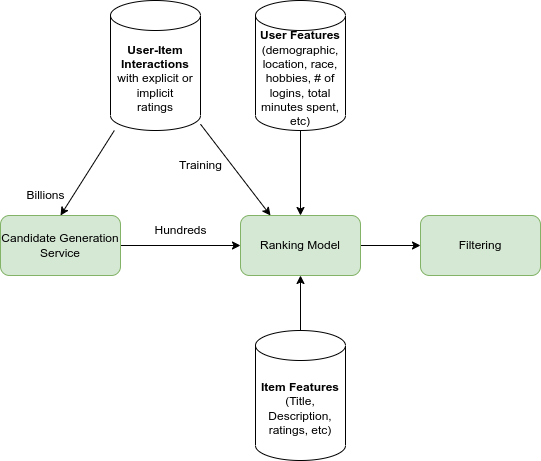

The diagram above was exported from draw.io. Its source (the exported page's mxGraphModel, read from the mxfile embedded in the PNG):
<mxGraphModel dx="952" dy="722" grid="1" gridSize="10" guides="1" tooltips="1" connect="1" arrows="1" fold="1" page="1" pageScale="1" pageWidth="850" pageHeight="1100" math="0" shadow="0">
  <root>
    <mxCell id="0" />
    <mxCell id="1" parent="0" />
    <mxCell id="hpDoAr9V2qJuqc8-s5rD-15" value="" style="edgeStyle=orthogonalEdgeStyle;rounded=0;orthogonalLoop=1;jettySize=auto;html=1;" parent="1" source="hpDoAr9V2qJuqc8-s5rD-3" target="hpDoAr9V2qJuqc8-s5rD-4" edge="1">
      <mxGeometry relative="1" as="geometry" />
    </mxCell>
    <mxCell id="hpDoAr9V2qJuqc8-s5rD-3" value="Candidate Generation Service" style="rounded=1;whiteSpace=wrap;html=1;fillColor=#d5e8d4;strokeColor=#82b366;" parent="1" vertex="1">
      <mxGeometry x="170" y="395" width="120" height="60" as="geometry" />
    </mxCell>
    <mxCell id="hpDoAr9V2qJuqc8-s5rD-19" value="" style="edgeStyle=orthogonalEdgeStyle;rounded=0;orthogonalLoop=1;jettySize=auto;html=1;" parent="1" source="hpDoAr9V2qJuqc8-s5rD-4" target="hpDoAr9V2qJuqc8-s5rD-18" edge="1">
      <mxGeometry relative="1" as="geometry" />
    </mxCell>
    <mxCell id="hpDoAr9V2qJuqc8-s5rD-4" value="Ranking Model" style="rounded=1;whiteSpace=wrap;html=1;fillColor=#d5e8d4;strokeColor=#82b366;" parent="1" vertex="1">
      <mxGeometry x="410" y="395" width="120" height="60" as="geometry" />
    </mxCell>
    <mxCell id="hpDoAr9V2qJuqc8-s5rD-12" style="edgeStyle=orthogonalEdgeStyle;rounded=0;orthogonalLoop=1;jettySize=auto;html=1;entryX=0.5;entryY=1;entryDx=0;entryDy=0;" parent="1" source="hpDoAr9V2qJuqc8-s5rD-8" target="hpDoAr9V2qJuqc8-s5rD-4" edge="1">
      <mxGeometry relative="1" as="geometry" />
    </mxCell>
    <mxCell id="hpDoAr9V2qJuqc8-s5rD-8" value="&lt;b&gt;Item Features&lt;/b&gt;&lt;br&gt;(Title, Description, ratings, etc)" style="shape=cylinder3;whiteSpace=wrap;html=1;boundedLbl=1;backgroundOutline=1;size=15;" parent="1" vertex="1">
      <mxGeometry x="425" y="510" width="90" height="130" as="geometry" />
    </mxCell>
    <mxCell id="hpDoAr9V2qJuqc8-s5rD-10" style="rounded=0;orthogonalLoop=1;jettySize=auto;html=1;entryX=0.5;entryY=0;entryDx=0;entryDy=0;" parent="1" source="hpDoAr9V2qJuqc8-s5rD-9" target="hpDoAr9V2qJuqc8-s5rD-3" edge="1">
      <mxGeometry relative="1" as="geometry" />
    </mxCell>
    <mxCell id="hpDoAr9V2qJuqc8-s5rD-30" style="rounded=0;orthogonalLoop=1;jettySize=auto;html=1;entryX=0.25;entryY=0;entryDx=0;entryDy=0;" parent="1" source="hpDoAr9V2qJuqc8-s5rD-9" target="hpDoAr9V2qJuqc8-s5rD-4" edge="1">
      <mxGeometry relative="1" as="geometry" />
    </mxCell>
    <mxCell id="hpDoAr9V2qJuqc8-s5rD-9" value="&lt;b&gt;User-Item Interactions &lt;/b&gt;with explicit or implicit&lt;br&gt;ratings" style="shape=cylinder3;whiteSpace=wrap;html=1;boundedLbl=1;backgroundOutline=1;size=15;" parent="1" vertex="1">
      <mxGeometry x="280" y="180" width="90" height="130" as="geometry" />
    </mxCell>
    <mxCell id="hpDoAr9V2qJuqc8-s5rD-14" value="Billions" style="text;html=1;align=center;verticalAlign=middle;resizable=0;points=[];autosize=1;strokeColor=none;fillColor=none;" parent="1" vertex="1">
      <mxGeometry x="185" y="360" width="60" height="30" as="geometry" />
    </mxCell>
    <mxCell id="hpDoAr9V2qJuqc8-s5rD-16" value="Hundreds" style="text;html=1;align=center;verticalAlign=middle;resizable=0;points=[];autosize=1;strokeColor=none;fillColor=none;" parent="1" vertex="1">
      <mxGeometry x="310" y="395" width="80" height="30" as="geometry" />
    </mxCell>
    <mxCell id="hpDoAr9V2qJuqc8-s5rD-18" value="Filtering" style="rounded=1;whiteSpace=wrap;html=1;fillColor=#d5e8d4;strokeColor=#82b366;" parent="1" vertex="1">
      <mxGeometry x="590" y="395" width="120" height="60" as="geometry" />
    </mxCell>
    <mxCell id="hpDoAr9V2qJuqc8-s5rD-22" style="edgeStyle=orthogonalEdgeStyle;rounded=0;orthogonalLoop=1;jettySize=auto;html=1;entryX=0.5;entryY=0;entryDx=0;entryDy=0;" parent="1" source="hpDoAr9V2qJuqc8-s5rD-21" target="hpDoAr9V2qJuqc8-s5rD-4" edge="1">
      <mxGeometry relative="1" as="geometry" />
    </mxCell>
    <mxCell id="hpDoAr9V2qJuqc8-s5rD-21" value="&lt;b&gt;User Features&lt;br&gt;&lt;/b&gt;(demographic, location, race, hobbies, # of logins, total minutes spent, etc)" style="shape=cylinder3;whiteSpace=wrap;html=1;boundedLbl=1;backgroundOutline=1;size=15;" parent="1" vertex="1">
      <mxGeometry x="425" y="180" width="90" height="130" as="geometry" />
    </mxCell>
    <mxCell id="hpDoAr9V2qJuqc8-s5rD-24" value="Training" style="text;html=1;align=center;verticalAlign=middle;resizable=0;points=[];autosize=1;strokeColor=none;fillColor=none;" parent="1" vertex="1">
      <mxGeometry x="335" y="330" width="70" height="30" as="geometry" />
    </mxCell>
  </root>
</mxGraphModel>